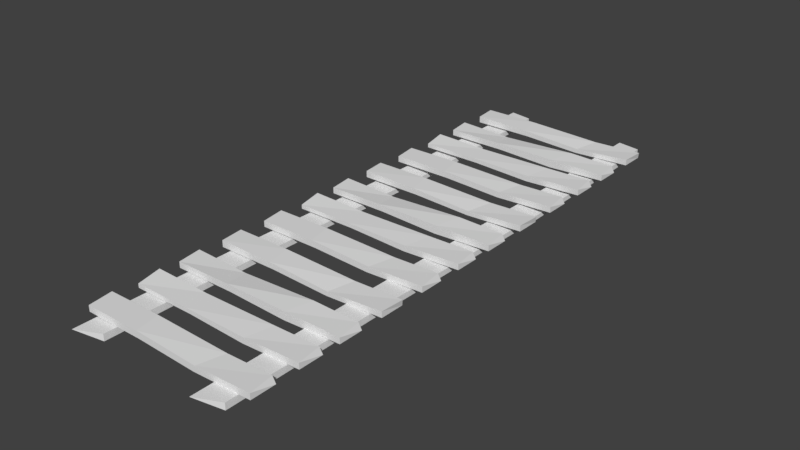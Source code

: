 # Source: bridge.blend  (saved by Blender 2.79.0; exported with 4.5.12 LTS)
import bpy
from mathutils import Matrix  # noqa: F401  (used for matrix-valued properties, if any)

bpy.ops.wm.read_factory_settings(use_empty=True)
scene = bpy.context.scene
scene.name = 'Scene'

# ---- collections
col_collection_1 = bpy.data.collections.new('Collection 1'); scene.collection.children.link(col_collection_1)

# ---- materials (node trees are filled in below, after node groups)
mat_lowpoly = bpy.data.materials.new('lowpoly')
mat_lowpoly.alpha_threshold = 0.0
mat_lowpoly.use_transparent_shadow = False
mat_lowpoly.roughness = 0.5

# ---- material node trees

# ---- world
world_world = bpy.data.worlds.new('World'); scene.world = world_world
world_world.color = (0.05088, 0.05088, 0.05088)
world_world.use_sun_shadow = False
world_world.sun_shadow_jitter_overblur = 0.0
world_world.cycles.sampling_method = 'MANUAL'

# ---- meshes
me_bridge1 = bpy.data.meshes.new('bridge1')
me_bridge1.from_pydata([(-1.325, -0.05022, -2.454), (-1.325, 0.009552, -6.898), (-1.325, 0.1511, -6.898), (-1.325, 0.05554, -2.572), (-1.914, 0.009552, -6.898), (-1.886, 0.1511, -6.99), (-1.914, 0.009552, 2.432), (-1.914, 0.009552, 6.737), (-1.914, 0.1511, 6.99), (-1.914, 0.1543, 2.698), (-1.325, 0.009552, 6.737), (-1.325, 0.1663, 6.737), (-1.914, 0.09605, -3.135), (-1.325, 0.009552, 2.083), (-1.325, 0.1475, 2.349), (-1.914, -0.02335, -3.018), (1.896, -0.05022, -2.454), (1.896, 0.009552, -6.898), (1.896, 0.1511, -6.898), (1.896, 0.05554, -2.572), (1.307, 0.009552, -6.898), (1.335, 0.1511, -6.99), (1.307, 0.009552, 2.432), (1.307, 0.009552, 6.737), (1.307, 0.1511, 6.99), (1.307, 0.1543, 2.698), (1.896, 0.009552, 6.737), (1.896, 0.1663, 6.737), (1.307, 0.09605, -3.135), (1.896, 0.009552, 2.083), (1.896, 0.1475, 2.349), (1.307, -0.02335, -3.018), (0.776, 0.1192, -5.803), (2.181, 0.179, -5.803), (2.181, 0.3206, -5.803), (0.8132, 0.225, -5.803), (2.181, 0.179, -6.391), (2.21, 0.3206, -6.363), (-0.7691, 0.179, -6.391), (-2.13, 0.179, -6.391), (-2.21, 0.3206, -6.391), (-0.8532, 0.3237, -6.391), (-2.13, 0.179, -5.803), (-2.13, 0.3358, -5.803), (0.9915, 0.2655, -6.391), (-0.6586, 0.179, -5.803), (-0.7427, 0.3169, -5.803), (0.9543, 0.1461, -6.391), (0.776, 0.1192, -4.664), (2.181, 0.179, -4.664), (2.181, 0.3206, -4.664), (0.8132, 0.3213, -4.664), (2.181, 0.179, -5.253), (2.101, 0.3206, -5.253), (-0.7691, 0.1117, -5.253), (-2.13, 0.179, -5.253), (-2.21, 0.3206, -5.253), (-0.8532, 0.2663, -5.253), (-2.13, 0.179, -4.664), (-2.13, 0.3206, -4.664), (0.9915, 0.3482, -5.253), (-0.6586, 0.179, -4.664), (-0.7427, 0.3336, -4.664), (0.9543, 0.2066, -5.253), (0.776, 0.1192, -3.642), (2.181, 0.179, -3.642), (2.181, 0.3206, -3.642), (0.8132, 0.2608, -3.642), (2.181, 0.179, -4.231), (2.101, 0.3206, -4.231), (-0.7691, 0.179, -4.231), (-2.13, 0.179, -4.231), (-2.21, 0.3206, -4.231), (-0.8532, 0.2819, -4.231), (-2.13, 0.179, -3.642), (-2.13, 0.2738, -3.642), (0.9915, 0.3013, -4.231), (-0.6586, 0.179, -3.642), (-0.7427, 0.2751, -3.642), (0.9543, 0.1461, -4.231), (0.776, 0.1192, -2.503), (2.181, 0.179, -2.503), (2.181, 0.3206, -2.503), (0.8132, 0.2608, -2.503), (2.181, 0.179, -3.092), (2.101, 0.3206, -3.092), (-0.7691, 0.179, -3.092), (-2.13, 0.179, -3.092), (-2.21, 0.3206, -3.092), (-0.8532, 0.3336, -3.092), (-2.13, 0.179, -2.503), (-2.13, 0.3206, -2.503), (0.9915, 0.2877, -3.092), (-0.6586, 0.179, -2.503), (-0.7427, 0.3336, -2.503), (0.9543, 0.1461, -3.092), (0.776, 0.1192, -1.344), (2.181, 0.179, -1.344), (2.181, 0.3206, -1.344), (0.8132, 0.225, -1.344), (2.181, 0.179, -1.933), (2.21, 0.3206, -1.905), (-0.7691, 0.179, -1.933), (-2.13, 0.179, -1.933), (-2.21, 0.3206, -1.933), (-0.8532, 0.3237, -1.933), (-2.13, 0.179, -1.344), (-2.13, 0.3358, -1.344), (0.9915, 0.2655, -1.933), (-0.6586, 0.179, -1.344), (-0.7427, 0.3169, -1.344), (0.9543, 0.1461, -1.933), (0.776, 0.1192, -0.2057), (2.181, 0.179, -0.2057), (2.181, 0.3206, -0.2057), (0.8132, 0.3213, -0.2057), (2.181, 0.179, -0.7945), (2.101, 0.3206, -0.7945), (-0.7691, 0.1117, -0.7945), (-2.13, 0.179, -0.7945), (-2.21, 0.3206, -0.7945), (-0.8532, 0.2663, -0.7945), (-2.13, 0.179, -0.2057), (-2.13, 0.3206, -0.2057), (0.9915, 0.3482, -0.7945), (-0.6586, 0.179, -0.2057), (-0.7427, 0.3336, -0.2057), (0.9543, 0.2066, -0.7945), (0.776, 0.1192, 0.8165), (2.181, 0.179, 0.8165), (2.181, 0.3206, 0.8165), (0.8132, 0.2608, 0.8165), (2.181, 0.179, 0.2277), (2.101, 0.3206, 0.2277), (-0.7691, 0.179, 0.2277), (-2.13, 0.179, 0.2277), (-2.21, 0.3206, 0.2277), (-0.8532, 0.2819, 0.2277), (-2.13, 0.179, 0.8165), (-2.13, 0.2738, 0.8165), (0.9915, 0.3013, 0.2277), (-0.6586, 0.179, 0.8165), (-0.7427, 0.2751, 0.8165), (0.9543, 0.1461, 0.2277), (0.776, 0.1192, 1.955), (2.181, 0.179, 1.955), (2.181, 0.3206, 1.955), (0.8132, 0.2608, 1.955), (2.181, 0.179, 1.366), (2.101, 0.3206, 1.366), (-0.7691, 0.179, 1.366), (-2.13, 0.179, 1.366), (-2.21, 0.3206, 1.366), (-0.8532, 0.3336, 1.366), (-2.13, 0.179, 1.955), (-2.13, 0.3206, 1.955), (0.9915, 0.2877, 1.366), (-0.6586, 0.179, 1.955), (-0.7427, 0.3336, 1.955), (0.9543, 0.1461, 1.366), (0.776, 0.1192, 3.138), (2.181, 0.179, 3.138), (2.181, 0.3206, 3.138), (0.8132, 0.225, 3.138), (2.181, 0.179, 2.549), (2.21, 0.3206, 2.577), (-0.7691, 0.179, 2.549), (-2.13, 0.179, 2.549), (-2.21, 0.3206, 2.549), (-0.8532, 0.3237, 2.549), (-2.13, 0.179, 3.138), (-2.13, 0.3358, 3.138), (0.9915, 0.2655, 2.549), (-0.6586, 0.179, 3.138), (-0.7427, 0.3169, 3.138), (0.9543, 0.1461, 2.549), (0.776, 0.1192, 4.277), (2.181, 0.179, 4.277), (2.181, 0.3206, 4.277), (0.8132, 0.3213, 4.277), (2.181, 0.179, 3.688), (2.101, 0.3206, 3.688), (-0.7691, 0.1117, 3.688), (-2.13, 0.179, 3.688), (-2.21, 0.3206, 3.688), (-0.8532, 0.2663, 3.688), (-2.13, 0.179, 4.277), (-2.13, 0.3206, 4.277), (0.9915, 0.3482, 3.688), (-0.6586, 0.179, 4.277), (-0.7427, 0.3336, 4.277), (0.9543, 0.2066, 3.688), (0.776, 0.1192, 5.299), (2.181, 0.179, 5.299), (2.181, 0.3206, 5.299), (0.8132, 0.2608, 5.299), (2.181, 0.179, 4.71), (2.101, 0.3206, 4.71), (-0.7691, 0.179, 4.71), (-2.13, 0.179, 4.71), (-2.21, 0.3206, 4.71), (-0.8532, 0.2819, 4.71), (-2.13, 0.179, 5.299), (-2.13, 0.2738, 5.299), (0.9915, 0.3013, 4.71), (-0.6586, 0.179, 5.299), (-0.7427, 0.2751, 5.299), (0.9543, 0.1461, 4.71), (0.776, 0.1192, 6.437), (2.181, 0.179, 6.437), (2.181, 0.3206, 6.437), (0.8132, 0.2608, 6.437), (2.181, 0.179, 5.849), (2.101, 0.3206, 5.849), (-0.7691, 0.179, 5.849), (-2.13, 0.179, 5.849), (-2.21, 0.3206, 5.849), (-0.8532, 0.3336, 5.849), (-2.13, 0.179, 6.437), (-2.13, 0.3206, 6.437), (0.9915, 0.2877, 5.849), (-0.6586, 0.179, 6.437), (-0.7427, 0.3336, 6.437), (0.9543, 0.1461, 5.849)], [], [(0, 1, 2, 3), (4, 5, 2, 1), (6, 7, 8, 9), (10, 11, 8, 7), (3, 2, 5, 12), (6, 13, 10, 7), (14, 11, 10, 13), (9, 12, 15, 6), (9, 8, 11, 14), (6, 15, 0, 13), (3, 14, 13, 0), (12, 9, 14, 3), (12, 5, 4, 15), (15, 4, 1, 0), (16, 17, 18, 19), (20, 21, 18, 17), (22, 23, 24, 25), (26, 27, 24, 23), (19, 18, 21, 28), (22, 29, 26, 23), (30, 27, 26, 29), (25, 28, 31, 22), (25, 24, 27, 30), (22, 31, 16, 29), (19, 30, 29, 16), (28, 25, 30, 19), (28, 21, 20, 31), (31, 20, 17, 16), (32, 33, 34, 35), (36, 37, 34, 33), (38, 39, 40, 41), (42, 43, 40, 39), (35, 34, 37, 44), (38, 45, 42, 39), (46, 43, 42, 45), (41, 44, 47, 38), (41, 40, 43, 46), (38, 47, 32, 45), (35, 46, 45, 32), (44, 41, 46, 35), (44, 37, 36, 47), (47, 36, 33, 32), (48, 49, 50, 51), (52, 53, 50, 49), (54, 55, 56, 57), (58, 59, 56, 55), (51, 50, 53, 60), (54, 61, 58, 55), (62, 59, 58, 61), (57, 60, 63, 54), (57, 56, 59, 62), (54, 63, 48, 61), (51, 62, 61, 48), (60, 57, 62, 51), (60, 53, 52, 63), (63, 52, 49, 48), (64, 65, 66, 67), (68, 69, 66, 65), (70, 71, 72, 73), (74, 75, 72, 71), (67, 66, 69, 76), (70, 77, 74, 71), (78, 75, 74, 77), (73, 76, 79, 70), (73, 72, 75, 78), (70, 79, 64, 77), (67, 78, 77, 64), (76, 73, 78, 67), (76, 69, 68, 79), (79, 68, 65, 64), (80, 81, 82, 83), (84, 85, 82, 81), (86, 87, 88, 89), (90, 91, 88, 87), (83, 82, 85, 92), (86, 93, 90, 87), (94, 91, 90, 93), (89, 92, 95, 86), (89, 88, 91, 94), (86, 95, 80, 93), (83, 94, 93, 80), (92, 89, 94, 83), (92, 85, 84, 95), (95, 84, 81, 80), (96, 97, 98, 99), (100, 101, 98, 97), (102, 103, 104, 105), (106, 107, 104, 103), (99, 98, 101, 108), (102, 109, 106, 103), (110, 107, 106, 109), (105, 108, 111, 102), (105, 104, 107, 110), (102, 111, 96, 109), (99, 110, 109, 96), (108, 105, 110, 99), (108, 101, 100, 111), (111, 100, 97, 96), (112, 113, 114, 115), (116, 117, 114, 113), (118, 119, 120, 121), (122, 123, 120, 119), (115, 114, 117, 124), (118, 125, 122, 119), (126, 123, 122, 125), (121, 124, 127, 118), (121, 120, 123, 126), (118, 127, 112, 125), (115, 126, 125, 112), (124, 121, 126, 115), (124, 117, 116, 127), (127, 116, 113, 112), (128, 129, 130, 131), (132, 133, 130, 129), (134, 135, 136, 137), (138, 139, 136, 135), (131, 130, 133, 140), (134, 141, 138, 135), (142, 139, 138, 141), (137, 140, 143, 134), (137, 136, 139, 142), (134, 143, 128, 141), (131, 142, 141, 128), (140, 137, 142, 131), (140, 133, 132, 143), (143, 132, 129, 128), (144, 145, 146, 147), (148, 149, 146, 145), (150, 151, 152, 153), (154, 155, 152, 151), (147, 146, 149, 156), (150, 157, 154, 151), (158, 155, 154, 157), (153, 156, 159, 150), (153, 152, 155, 158), (150, 159, 144, 157), (147, 158, 157, 144), (156, 153, 158, 147), (156, 149, 148, 159), (159, 148, 145, 144), (160, 161, 162, 163), (164, 165, 162, 161), (166, 167, 168, 169), (170, 171, 168, 167), (163, 162, 165, 172), (166, 173, 170, 167), (174, 171, 170, 173), (169, 172, 175, 166), (169, 168, 171, 174), (166, 175, 160, 173), (163, 174, 173, 160), (172, 169, 174, 163), (172, 165, 164, 175), (175, 164, 161, 160), (176, 177, 178, 179), (180, 181, 178, 177), (182, 183, 184, 185), (186, 187, 184, 183), (179, 178, 181, 188), (182, 189, 186, 183), (190, 187, 186, 189), (185, 188, 191, 182), (185, 184, 187, 190), (182, 191, 176, 189), (179, 190, 189, 176), (188, 185, 190, 179), (188, 181, 180, 191), (191, 180, 177, 176), (192, 193, 194, 195), (196, 197, 194, 193), (198, 199, 200, 201), (202, 203, 200, 199), (195, 194, 197, 204), (198, 205, 202, 199), (206, 203, 202, 205), (201, 204, 207, 198), (201, 200, 203, 206), (198, 207, 192, 205), (195, 206, 205, 192), (204, 201, 206, 195), (204, 197, 196, 207), (207, 196, 193, 192), (208, 209, 210, 211), (212, 213, 210, 209), (214, 215, 216, 217), (218, 219, 216, 215), (211, 210, 213, 220), (214, 221, 218, 215), (222, 219, 218, 221), (217, 220, 223, 214), (217, 216, 219, 222), (214, 223, 208, 221), (211, 222, 221, 208), (220, 217, 222, 211), (220, 213, 212, 223), (223, 212, 209, 208)])
_uv = me_bridge1.uv_layers.new(name='UVMap')
_uv.uv.foreach_set('vector', [0.05891, 0.1084, 0.05891, 0.1114, 0.05891, 0.1183, 0.05891, 0.1136, 0.02996, 0.1114, 0.03133, 0.1183, 0.05891, 0.1183, 0.05891, 0.1114, 0.02996, 0.1114, 0.02996, 0.1114, 0.02996, 0.1183, 0.02996, 0.1185, 0.05891, 0.1114, 0.05891, 0.1191, 0.02996, 0.1183, 0.02996, 0.1114, 0.05891, 0.1136, 0.05891, 0.1183, 0.03133, 0.1183, 0.02996, 0.1156, 0.02996, 0.1114, 0.05891, 0.1114, 0.05891, 0.1114, 0.02996, 0.1114, 0.05891, 0.1182, 0.05891, 0.1191, 0.05891, 0.1114, 0.05891, 0.1114, 0.02996, 0.1185, 0.02996, 0.1156, 0.02996, 0.1098, 0.02996, 0.1114, 0.02996, 0.1185, 0.02996, 0.1183, 0.05891, 0.1191, 0.05891, 0.1182, 0.02996, 0.1114, 0.02996, 0.1098, 0.05891, 0.1084, 0.05891, 0.1114, 0.05891, 0.1136, 0.05891, 0.1182, 0.05891, 0.1114, 0.05891, 0.1084, 0.02996, 0.1156, 0.02996, 0.1185, 0.05891, 0.1182, 0.05891, 0.1136, 0.02996, 0.1156, 0.03133, 0.1183, 0.02996, 0.1114, 0.02996, 0.1098, 0.02996, 0.1098, 0.02996, 0.1114, 0.05891, 0.1114, 0.05891, 0.1084, 0.2173, 0.1084, 0.2173, 0.1114, 0.2173, 0.1183, 0.2173, 0.1136, 0.1883, 0.1114, 0.1897, 0.1183, 0.2173, 0.1183, 0.2173, 0.1114, 0.1883, 0.1114, 0.1883, 0.1114, 0.1883, 0.1183, 0.1883, 0.1185, 0.2173, 0.1114, 0.2173, 0.1191, 0.1883, 0.1183, 0.1883, 0.1114, 0.2173, 0.1136, 0.2173, 0.1183, 0.1897, 0.1183, 0.1883, 0.1156, 0.1883, 0.1114, 0.2173, 0.1114, 0.2173, 0.1114, 0.1883, 0.1114, 0.2173, 0.1182, 0.2173, 0.1191, 0.2173, 0.1114, 0.2173, 0.1114, 0.1883, 0.1185, 0.1883, 0.1156, 0.1883, 0.1098, 0.1883, 0.1114, 0.1883, 0.1185, 0.1883, 0.1183, 0.2173, 0.1191, 0.2173, 0.1182, 0.1883, 0.1114, 0.1883, 0.1098, 0.2173, 0.1084, 0.2173, 0.1114, 0.2173, 0.1136, 0.2173, 0.1182, 0.2173, 0.1114, 0.2173, 0.1084, 0.1883, 0.1156, 0.1883, 0.1185, 0.2173, 0.1182, 0.2173, 0.1136, 0.1883, 0.1156, 0.1897, 0.1183, 0.1883, 0.1114, 0.1883, 0.1098, 0.1883, 0.1098, 0.1883, 0.1114, 0.2173, 0.1114, 0.2173, 0.1084, 0.1622, 0.1168, 0.2313, 0.1197, 0.2313, 0.1267, 0.164, 0.122, 0.2313, 0.1197, 0.2327, 0.1267, 0.2313, 0.1267, 0.2313, 0.1197, 0.08624, 0.1197, 0.01931, 0.1197, 0.01537, 0.1267, 0.0821, 0.1268, 0.01931, 0.1197, 0.01931, 0.1274, 0.01537, 0.1267, 0.01931, 0.1197, 0.164, 0.122, 0.2313, 0.1267, 0.2327, 0.1267, 0.1728, 0.124, 0.08624, 0.1197, 0.09167, 0.1197, 0.01931, 0.1197, 0.01931, 0.1197, 0.08753, 0.1265, 0.01931, 0.1274, 0.01931, 0.1197, 0.09167, 0.1197, 0.0821, 0.1268, 0.1728, 0.124, 0.171, 0.1181, 0.08624, 0.1197, 0.0821, 0.1268, 0.01537, 0.1267, 0.01931, 0.1274, 0.08753, 0.1265, 0.08624, 0.1197, 0.171, 0.1181, 0.1622, 0.1168, 0.09167, 0.1197, 0.164, 0.122, 0.08753, 0.1265, 0.09167, 0.1197, 0.1622, 0.1168, 0.1728, 0.124, 0.0821, 0.1268, 0.08753, 0.1265, 0.164, 0.122, 0.1728, 0.124, 0.2327, 0.1267, 0.2313, 0.1197, 0.171, 0.1181, 0.171, 0.1181, 0.2313, 0.1197, 0.2313, 0.1197, 0.1622, 0.1168, 0.1622, 0.1168, 0.2313, 0.1197, 0.2313, 0.1267, 0.164, 0.1267, 0.2313, 0.1197, 0.2274, 0.1267, 0.2313, 0.1267, 0.2313, 0.1197, 0.08624, 0.1164, 0.01931, 0.1197, 0.01537, 0.1267, 0.0821, 0.124, 0.01931, 0.1197, 0.01931, 0.1267, 0.01537, 0.1267, 0.01931, 0.1197, 0.164, 0.1267, 0.2313, 0.1267, 0.2274, 0.1267, 0.1728, 0.128, 0.08624, 0.1164, 0.09167, 0.1197, 0.01931, 0.1197, 0.01931, 0.1197, 0.08753, 0.1273, 0.01931, 0.1267, 0.01931, 0.1197, 0.09167, 0.1197, 0.0821, 0.124, 0.1728, 0.128, 0.171, 0.1211, 0.08624, 0.1164, 0.0821, 0.124, 0.01537, 0.1267, 0.01931, 0.1267, 0.08753, 0.1273, 0.08624, 0.1164, 0.171, 0.1211, 0.1622, 0.1168, 0.09167, 0.1197, 0.164, 0.1267, 0.08753, 0.1273, 0.09167, 0.1197, 0.1622, 0.1168, 0.1728, 0.128, 0.0821, 0.124, 0.08753, 0.1273, 0.164, 0.1267, 0.1728, 0.128, 0.2274, 0.1267, 0.2313, 0.1197, 0.171, 0.1211, 0.171, 0.1211, 0.2313, 0.1197, 0.2313, 0.1197, 0.1622, 0.1168, 0.1622, 0.1168, 0.2313, 0.1197, 0.2313, 0.1267, 0.164, 0.1237, 0.2313, 0.1197, 0.2274, 0.1267, 0.2313, 0.1267, 0.2313, 0.1197, 0.08624, 0.1197, 0.01931, 0.1197, 0.01537, 0.1267, 0.0821, 0.1248, 0.01931, 0.1197, 0.01931, 0.1244, 0.01537, 0.1267, 0.01931, 0.1197, 0.164, 0.1237, 0.2313, 0.1267, 0.2274, 0.1267, 0.1728, 0.1257, 0.08624, 0.1197, 0.09167, 0.1197, 0.01931, 0.1197, 0.01931, 0.1197, 0.08753, 0.1244, 0.01931, 0.1244, 0.01931, 0.1197, 0.09167, 0.1197, 0.0821, 0.1248, 0.1728, 0.1257, 0.171, 0.1181, 0.08624, 0.1197, 0.0821, 0.1248, 0.01537, 0.1267, 0.01931, 0.1244, 0.08753, 0.1244, 0.08624, 0.1197, 0.171, 0.1181, 0.1622, 0.1168, 0.09167, 0.1197, 0.164, 0.1237, 0.08753, 0.1244, 0.09167, 0.1197, 0.1622, 0.1168, 0.1728, 0.1257, 0.0821, 0.1248, 0.08753, 0.1244, 0.164, 0.1237, 0.1728, 0.1257, 0.2274, 0.1267, 0.2313, 0.1197, 0.171, 0.1181, 0.171, 0.1181, 0.2313, 0.1197, 0.2313, 0.1197, 0.1622, 0.1168, 0.1622, 0.1168, 0.2313, 0.1197, 0.2313, 0.1267, 0.164, 0.1237, 0.2313, 0.1197, 0.2274, 0.1267, 0.2313, 0.1267, 0.2313, 0.1197, 0.08624, 0.1197, 0.01931, 0.1197, 0.01537, 0.1267, 0.0821, 0.1273, 0.01931, 0.1197, 0.01931, 0.1267, 0.01537, 0.1267, 0.01931, 0.1197, 0.164, 0.1237, 0.2313, 0.1267, 0.2274, 0.1267, 0.1728, 0.125, 0.08624, 0.1197, 0.09167, 0.1197, 0.01931, 0.1197, 0.01931, 0.1197, 0.08753, 0.1273, 0.01931, 0.1267, 0.01931, 0.1197, 0.09167, 0.1197, 0.0821, 0.1273, 0.1728, 0.125, 0.171, 0.1181, 0.08624, 0.1197, 0.0821, 0.1273, 0.01537, 0.1267, 0.01931, 0.1267, 0.08753, 0.1273, 0.08624, 0.1197, 0.171, 0.1181, 0.1622, 0.1168, 0.09167, 0.1197, 0.164, 0.1237, 0.08753, 0.1273, 0.09167, 0.1197, 0.1622, 0.1168, 0.1728, 0.125, 0.0821, 0.1273, 0.08753, 0.1273, 0.164, 0.1237, 0.1728, 0.125, 0.2274, 0.1267, 0.2313, 0.1197, 0.171, 0.1181, 0.171, 0.1181, 0.2313, 0.1197, 0.2313, 0.1197, 0.1622, 0.1168, 0.1622, 0.1168, 0.2313, 0.1197, 0.2313, 0.1267, 0.164, 0.122, 0.2313, 0.1197, 0.2327, 0.1267, 0.2313, 0.1267, 0.2313, 0.1197, 0.08624, 0.1197, 0.01931, 0.1197, 0.01537, 0.1267, 0.0821, 0.1268, 0.01931, 0.1197, 0.01931, 0.1274, 0.01537, 0.1267, 0.01931, 0.1197, 0.164, 0.122, 0.2313, 0.1267, 0.2327, 0.1267, 0.1728, 0.124, 0.08624, 0.1197, 0.09167, 0.1197, 0.01931, 0.1197, 0.01931, 0.1197, 0.08753, 0.1265, 0.01931, 0.1274, 0.01931, 0.1197, 0.09167, 0.1197, 0.0821, 0.1268, 0.1728, 0.124, 0.171, 0.1181, 0.08624, 0.1197, 0.0821, 0.1268, 0.01537, 0.1267, 0.01931, 0.1274, 0.08753, 0.1265, 0.08624, 0.1197, 0.171, 0.1181, 0.1622, 0.1168, 0.09167, 0.1197, 0.164, 0.122, 0.08753, 0.1265, 0.09167, 0.1197, 0.1622, 0.1168, 0.1728, 0.124, 0.0821, 0.1268, 0.08753, 0.1265, 0.164, 0.122, 0.1728, 0.124, 0.2327, 0.1267, 0.2313, 0.1197, 0.171, 0.1181, 0.171, 0.1181, 0.2313, 0.1197, 0.2313, 0.1197, 0.1622, 0.1168, 0.1622, 0.1168, 0.2313, 0.1197, 0.2313, 0.1267, 0.164, 0.1267, 0.2313, 0.1197, 0.2274, 0.1267, 0.2313, 0.1267, 0.2313, 0.1197, 0.08624, 0.1164, 0.01931, 0.1197, 0.01537, 0.1267, 0.0821, 0.124, 0.01931, 0.1197, 0.01931, 0.1267, 0.01537, 0.1267, 0.01931, 0.1197, 0.164, 0.1267, 0.2313, 0.1267, 0.2274, 0.1267, 0.1728, 0.128, 0.08624, 0.1164, 0.09167, 0.1197, 0.01931, 0.1197, 0.01931, 0.1197, 0.08753, 0.1273, 0.01931, 0.1267, 0.01931, 0.1197, 0.09167, 0.1197, 0.0821, 0.124, 0.1728, 0.128, 0.171, 0.1211, 0.08624, 0.1164, 0.0821, 0.124, 0.01537, 0.1267, 0.01931, 0.1267, 0.08753, 0.1273, 0.08624, 0.1164, 0.171, 0.1211, 0.1622, 0.1168, 0.09167, 0.1197, 0.164, 0.1267, 0.08753, 0.1273, 0.09167, 0.1197, 0.1622, 0.1168, 0.1728, 0.128, 0.0821, 0.124, 0.08753, 0.1273, 0.164, 0.1267, 0.1728, 0.128, 0.2274, 0.1267, 0.2313, 0.1197, 0.171, 0.1211, 0.171, 0.1211, 0.2313, 0.1197, 0.2313, 0.1197, 0.1622, 0.1168, 0.1622, 0.1168, 0.2313, 0.1197, 0.2313, 0.1267, 0.164, 0.1237, 0.2313, 0.1197, 0.2274, 0.1267, 0.2313, 0.1267, 0.2313, 0.1197, 0.08624, 0.1197, 0.01931, 0.1197, 0.01537, 0.1267, 0.0821, 0.1248, 0.01931, 0.1197, 0.01931, 0.1244, 0.01537, 0.1267, 0.01931, 0.1197, 0.164, 0.1237, 0.2313, 0.1267, 0.2274, 0.1267, 0.1728, 0.1257, 0.08624, 0.1197, 0.09167, 0.1197, 0.01931, 0.1197, 0.01931, 0.1197, 0.08753, 0.1244, 0.01931, 0.1244, 0.01931, 0.1197, 0.09167, 0.1197, 0.0821, 0.1248, 0.1728, 0.1257, 0.171, 0.1181, 0.08624, 0.1197, 0.0821, 0.1248, 0.01537, 0.1267, 0.01931, 0.1244, 0.08753, 0.1244, 0.08624, 0.1197, 0.171, 0.1181, 0.1622, 0.1168, 0.09167, 0.1197, 0.164, 0.1237, 0.08753, 0.1244, 0.09167, 0.1197, 0.1622, 0.1168, 0.1728, 0.1257, 0.0821, 0.1248, 0.08753, 0.1244, 0.164, 0.1237, 0.1728, 0.1257, 0.2274, 0.1267, 0.2313, 0.1197, 0.171, 0.1181, 0.171, 0.1181, 0.2313, 0.1197, 0.2313, 0.1197, 0.1622, 0.1168, 0.1622, 0.1168, 0.2313, 0.1197, 0.2313, 0.1267, 0.164, 0.1237, 0.2313, 0.1197, 0.2274, 0.1267, 0.2313, 0.1267, 0.2313, 0.1197, 0.08624, 0.1197, 0.01931, 0.1197, 0.01537, 0.1267, 0.0821, 0.1273, 0.01931, 0.1197, 0.01931, 0.1267, 0.01537, 0.1267, 0.01931, 0.1197, 0.164, 0.1237, 0.2313, 0.1267, 0.2274, 0.1267, 0.1728, 0.125, 0.08624, 0.1197, 0.09167, 0.1197, 0.01931, 0.1197, 0.01931, 0.1197, 0.08753, 0.1273, 0.01931, 0.1267, 0.01931, 0.1197, 0.09167, 0.1197, 0.0821, 0.1273, 0.1728, 0.125, 0.171, 0.1181, 0.08624, 0.1197, 0.0821, 0.1273, 0.01537, 0.1267, 0.01931, 0.1267, 0.08753, 0.1273, 0.08624, 0.1197, 0.171, 0.1181, 0.1622, 0.1168, 0.09167, 0.1197, 0.164, 0.1237, 0.08753, 0.1273, 0.09167, 0.1197, 0.1622, 0.1168, 0.1728, 0.125, 0.0821, 0.1273, 0.08753, 0.1273, 0.164, 0.1237, 0.1728, 0.125, 0.2274, 0.1267, 0.2313, 0.1197, 0.171, 0.1181, 0.171, 0.1181, 0.2313, 0.1197, 0.2313, 0.1197, 0.1622, 0.1168, 0.1622, 0.1168, 0.2313, 0.1197, 0.2313, 0.1267, 0.164, 0.122, 0.2313, 0.1197, 0.2327, 0.1267, 0.2313, 0.1267, 0.2313, 0.1197, 0.08624, 0.1197, 0.01931, 0.1197, 0.01537, 0.1267, 0.0821, 0.1268, 0.01931, 0.1197, 0.01931, 0.1274, 0.01537, 0.1267, 0.01931, 0.1197, 0.164, 0.122, 0.2313, 0.1267, 0.2327, 0.1267, 0.1728, 0.124, 0.08624, 0.1197, 0.09167, 0.1197, 0.01931, 0.1197, 0.01931, 0.1197, 0.08753, 0.1265, 0.01931, 0.1274, 0.01931, 0.1197, 0.09167, 0.1197, 0.0821, 0.1268, 0.1728, 0.124, 0.171, 0.1181, 0.08624, 0.1197, 0.0821, 0.1268, 0.01537, 0.1267, 0.01931, 0.1274, 0.08753, 0.1265, 0.08624, 0.1197, 0.171, 0.1181, 0.1622, 0.1168, 0.09167, 0.1197, 0.164, 0.122, 0.08753, 0.1265, 0.09167, 0.1197, 0.1622, 0.1168, 0.1728, 0.124, 0.0821, 0.1268, 0.08753, 0.1265, 0.164, 0.122, 0.1728, 0.124, 0.2327, 0.1267, 0.2313, 0.1197, 0.171, 0.1181, 0.171, 0.1181, 0.2313, 0.1197, 0.2313, 0.1197, 0.1622, 0.1168, 0.1622, 0.1168, 0.2313, 0.1197, 0.2313, 0.1267, 0.164, 0.1267, 0.2313, 0.1197, 0.2274, 0.1267, 0.2313, 0.1267, 0.2313, 0.1197, 0.08624, 0.1164, 0.01931, 0.1197, 0.01537, 0.1267, 0.0821, 0.124, 0.01931, 0.1197, 0.01931, 0.1267, 0.01537, 0.1267, 0.01931, 0.1197, 0.164, 0.1267, 0.2313, 0.1267, 0.2274, 0.1267, 0.1728, 0.128, 0.08624, 0.1164, 0.09167, 0.1197, 0.01931, 0.1197, 0.01931, 0.1197, 0.08753, 0.1273, 0.01931, 0.1267, 0.01931, 0.1197, 0.09167, 0.1197, 0.0821, 0.124, 0.1728, 0.128, 0.171, 0.1211, 0.08624, 0.1164, 0.0821, 0.124, 0.01537, 0.1267, 0.01931, 0.1267, 0.08753, 0.1273, 0.08624, 0.1164, 0.171, 0.1211, 0.1622, 0.1168, 0.09167, 0.1197, 0.164, 0.1267, 0.08753, 0.1273, 0.09167, 0.1197, 0.1622, 0.1168, 0.1728, 0.128, 0.0821, 0.124, 0.08753, 0.1273, 0.164, 0.1267, 0.1728, 0.128, 0.2274, 0.1267, 0.2313, 0.1197, 0.171, 0.1211, 0.171, 0.1211, 0.2313, 0.1197, 0.2313, 0.1197, 0.1622, 0.1168, 0.1622, 0.1168, 0.2313, 0.1197, 0.2313, 0.1267, 0.164, 0.1237, 0.2313, 0.1197, 0.2274, 0.1267, 0.2313, 0.1267, 0.2313, 0.1197, 0.08624, 0.1197, 0.01931, 0.1197, 0.01537, 0.1267, 0.0821, 0.1248, 0.01931, 0.1197, 0.01931, 0.1244, 0.01537, 0.1267, 0.01931, 0.1197, 0.164, 0.1237, 0.2313, 0.1267, 0.2274, 0.1267, 0.1728, 0.1257, 0.08624, 0.1197, 0.09167, 0.1197, 0.01931, 0.1197, 0.01931, 0.1197, 0.08753, 0.1244, 0.01931, 0.1244, 0.01931, 0.1197, 0.09167, 0.1197, 0.0821, 0.1248, 0.1728, 0.1257, 0.171, 0.1181, 0.08624, 0.1197, 0.0821, 0.1248, 0.01537, 0.1267, 0.01931, 0.1244, 0.08753, 0.1244, 0.08624, 0.1197, 0.171, 0.1181, 0.1622, 0.1168, 0.09167, 0.1197, 0.164, 0.1237, 0.08753, 0.1244, 0.09167, 0.1197, 0.1622, 0.1168, 0.1728, 0.1257, 0.0821, 0.1248, 0.08753, 0.1244, 0.164, 0.1237, 0.1728, 0.1257, 0.2274, 0.1267, 0.2313, 0.1197, 0.171, 0.1181, 0.171, 0.1181, 0.2313, 0.1197, 0.2313, 0.1197, 0.1622, 0.1168, 0.1622, 0.1168, 0.2313, 0.1197, 0.2313, 0.1267, 0.164, 0.1237, 0.2313, 0.1197, 0.2274, 0.1267, 0.2313, 0.1267, 0.2313, 0.1197, 0.08624, 0.1197, 0.01931, 0.1197, 0.01537, 0.1267, 0.0821, 0.1273, 0.01931, 0.1197, 0.01931, 0.1267, 0.01537, 0.1267, 0.01931, 0.1197, 0.164, 0.1237, 0.2313, 0.1267, 0.2274, 0.1267, 0.1728, 0.125, 0.08624, 0.1197, 0.09167, 0.1197, 0.01931, 0.1197, 0.01931, 0.1197, 0.08753, 0.1273, 0.01931, 0.1267, 0.01931, 0.1197, 0.09167, 0.1197, 0.0821, 0.1273, 0.1728, 0.125, 0.171, 0.1181, 0.08624, 0.1197, 0.0821, 0.1273, 0.01537, 0.1267, 0.01931, 0.1267, 0.08753, 0.1273, 0.08624, 0.1197, 0.171, 0.1181, 0.1622, 0.1168, 0.09167, 0.1197, 0.164, 0.1237, 0.08753, 0.1273, 0.09167, 0.1197, 0.1622, 0.1168, 0.1728, 0.125, 0.0821, 0.1273, 0.08753, 0.1273, 0.164, 0.1237, 0.1728, 0.125, 0.2274, 0.1267, 0.2313, 0.1197, 0.171, 0.1181, 0.171, 0.1181, 0.2313, 0.1197, 0.2313, 0.1197, 0.1622, 0.1168])
me_bridge1.materials.append(mat_lowpoly)
me_bridge1.use_remesh_preserve_volume = False
me_bridge1.use_remesh_preserve_attributes = False
me_bridge1.use_mirror_vertex_groups = False
me_bridge1.update()

# ---- objects
ob_bridge1 = bpy.data.objects.new('bridge1', me_bridge1)

# ---- transforms, parenting, visibility, modifiers, constraints
ob_bridge1.location = (0.0, 0.0, 0.0)
ob_bridge1.rotation_euler = (1.571, -0.0, 0.0)
ob_bridge1.lineart.crease_threshold = 0.0

# ---- collection membership
col_collection_1.objects.link(ob_bridge1)

# ---- scene / render settings (as saved in the file)
scene.frame_start = 1; scene.frame_end = 250; scene.frame_set(1)
scene.render.engine = 'BLENDER_EEVEE_NEXT'
scene.render.resolution_percentage = 50
scene.render.dither_intensity = 0.0
scene.cycles.use_denoising = False
scene.cycles.samples = 128
scene.cycles.sampling_pattern = 'TABULATED_SOBOL'
scene.cycles.use_adaptive_sampling = False
scene.cycles.use_light_tree = False
scene.cycles.blur_glossy = 0.0
scene.cycles.sample_clamp_indirect = 0.0
scene.view_settings.view_transform = 'Standard'
bpy.context.view_layer.update()

# ---- added for rendering (the .blend has no active camera and no usable light): camera, sun
cam_auto = bpy.data.cameras.new('AutoCamera')
cam_auto.lens = 50.0
cam_auto.sensor_width = 36.0
cam_auto.clip_end = 1000.0
ob_auto_camera = bpy.data.objects.new('AutoCamera', cam_auto)
scene.collection.objects.link(ob_auto_camera)
ob_auto_camera.location = (13.5706, -16.2847, 11.0054)
ob_auto_camera.rotation_euler = (1.09748, -7.21219e-08, 0.694738)
scene.camera = ob_auto_camera
light_auto_sun = bpy.data.lights.new('AutoSun', 'SUN')
light_auto_sun.energy = 3.0
light_auto_sun.angle = 0.0523599
ob_auto_sun = bpy.data.objects.new('AutoSun', light_auto_sun)
scene.collection.objects.link(ob_auto_sun)
ob_auto_sun.rotation_euler = (0.872665, 0.174533, 0.523599)
bpy.context.view_layer.update()
